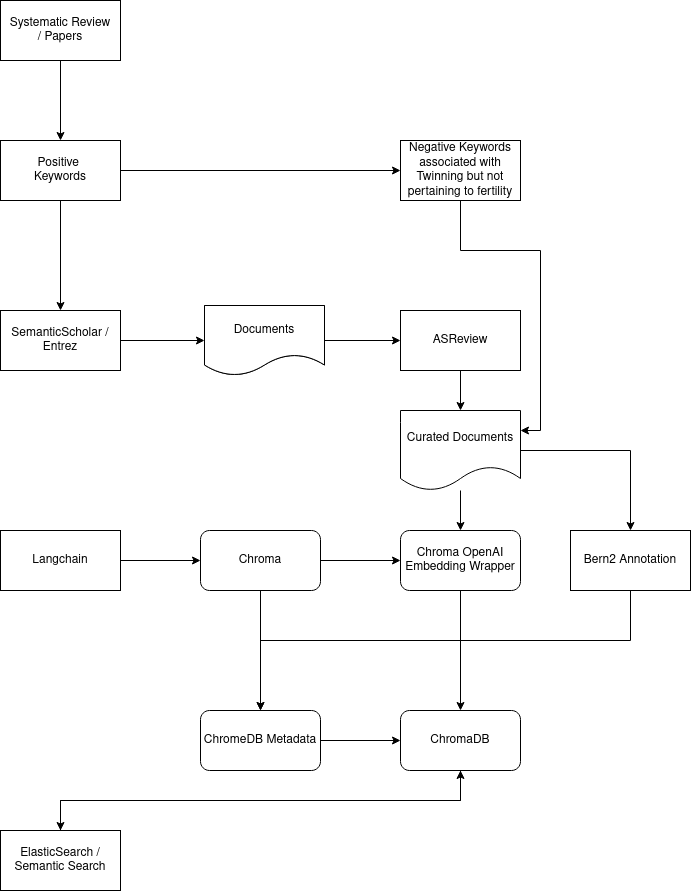

The diagram above was exported from draw.io. Its source (the exported page's mxGraphModel, read from the mxfile embedded in the PNG):
<mxGraphModel dx="1434" dy="1865" grid="1" gridSize="10" guides="1" tooltips="1" connect="1" arrows="1" fold="1" page="1" pageScale="1" pageWidth="827" pageHeight="1169" math="0" shadow="0">
  <root>
    <mxCell id="WIyWlLk6GJQsqaUBKTNV-0" />
    <mxCell id="WIyWlLk6GJQsqaUBKTNV-1" parent="WIyWlLk6GJQsqaUBKTNV-0" />
    <mxCell id="t15k1si-hiYQd0FRxC3t-1" style="edgeStyle=orthogonalEdgeStyle;rounded=0;orthogonalLoop=1;jettySize=auto;html=1;" edge="1" parent="WIyWlLk6GJQsqaUBKTNV-1" source="t15k1si-hiYQd0FRxC3t-0" target="t15k1si-hiYQd0FRxC3t-2">
      <mxGeometry relative="1" as="geometry">
        <mxPoint x="320" y="210" as="targetPoint" />
      </mxGeometry>
    </mxCell>
    <mxCell id="t15k1si-hiYQd0FRxC3t-0" value="&lt;div&gt;Langchain&lt;/div&gt;" style="rounded=0;whiteSpace=wrap;html=1;" vertex="1" parent="WIyWlLk6GJQsqaUBKTNV-1">
      <mxGeometry x="90" y="270" width="120" height="60" as="geometry" />
    </mxCell>
    <mxCell id="t15k1si-hiYQd0FRxC3t-4" value="" style="edgeStyle=orthogonalEdgeStyle;rounded=0;orthogonalLoop=1;jettySize=auto;html=1;" edge="1" parent="WIyWlLk6GJQsqaUBKTNV-1" source="t15k1si-hiYQd0FRxC3t-2" target="t15k1si-hiYQd0FRxC3t-3">
      <mxGeometry relative="1" as="geometry" />
    </mxCell>
    <mxCell id="t15k1si-hiYQd0FRxC3t-29" style="edgeStyle=orthogonalEdgeStyle;rounded=0;orthogonalLoop=1;jettySize=auto;html=1;entryX=0.5;entryY=0;entryDx=0;entryDy=0;" edge="1" parent="WIyWlLk6GJQsqaUBKTNV-1" source="t15k1si-hiYQd0FRxC3t-2" target="t15k1si-hiYQd0FRxC3t-21">
      <mxGeometry relative="1" as="geometry" />
    </mxCell>
    <mxCell id="t15k1si-hiYQd0FRxC3t-2" value="Chroma" style="rounded=1;whiteSpace=wrap;html=1;" vertex="1" parent="WIyWlLk6GJQsqaUBKTNV-1">
      <mxGeometry x="290" y="270" width="120" height="60" as="geometry" />
    </mxCell>
    <mxCell id="t15k1si-hiYQd0FRxC3t-28" style="edgeStyle=orthogonalEdgeStyle;rounded=0;orthogonalLoop=1;jettySize=auto;html=1;entryX=0.5;entryY=0;entryDx=0;entryDy=0;" edge="1" parent="WIyWlLk6GJQsqaUBKTNV-1" source="t15k1si-hiYQd0FRxC3t-3" target="t15k1si-hiYQd0FRxC3t-25">
      <mxGeometry relative="1" as="geometry">
        <Array as="points">
          <mxPoint x="550" y="450" />
        </Array>
      </mxGeometry>
    </mxCell>
    <mxCell id="t15k1si-hiYQd0FRxC3t-3" value="Chroma OpenAI Embedding Wrapper" style="rounded=1;whiteSpace=wrap;html=1;" vertex="1" parent="WIyWlLk6GJQsqaUBKTNV-1">
      <mxGeometry x="490" y="270" width="120" height="60" as="geometry" />
    </mxCell>
    <mxCell id="t15k1si-hiYQd0FRxC3t-9" style="edgeStyle=orthogonalEdgeStyle;rounded=0;orthogonalLoop=1;jettySize=auto;html=1;entryX=0;entryY=0.5;entryDx=0;entryDy=0;" edge="1" parent="WIyWlLk6GJQsqaUBKTNV-1" source="t15k1si-hiYQd0FRxC3t-5" target="t15k1si-hiYQd0FRxC3t-6">
      <mxGeometry relative="1" as="geometry" />
    </mxCell>
    <mxCell id="t15k1si-hiYQd0FRxC3t-5" value="&lt;div&gt;SemanticScholar / Entrez &lt;br&gt;&lt;/div&gt;" style="whiteSpace=wrap;html=1;" vertex="1" parent="WIyWlLk6GJQsqaUBKTNV-1">
      <mxGeometry x="90" y="50" width="120" height="60" as="geometry" />
    </mxCell>
    <mxCell id="t15k1si-hiYQd0FRxC3t-12" style="edgeStyle=orthogonalEdgeStyle;rounded=0;orthogonalLoop=1;jettySize=auto;html=1;entryX=0;entryY=0.5;entryDx=0;entryDy=0;" edge="1" parent="WIyWlLk6GJQsqaUBKTNV-1" source="t15k1si-hiYQd0FRxC3t-6" target="t15k1si-hiYQd0FRxC3t-10">
      <mxGeometry relative="1" as="geometry" />
    </mxCell>
    <mxCell id="t15k1si-hiYQd0FRxC3t-6" value="&lt;div&gt;Documents&lt;/div&gt;" style="shape=document;whiteSpace=wrap;html=1;boundedLbl=1;" vertex="1" parent="WIyWlLk6GJQsqaUBKTNV-1">
      <mxGeometry x="294" y="45" width="120" height="70" as="geometry" />
    </mxCell>
    <mxCell id="t15k1si-hiYQd0FRxC3t-17" style="edgeStyle=orthogonalEdgeStyle;rounded=0;orthogonalLoop=1;jettySize=auto;html=1;" edge="1" parent="WIyWlLk6GJQsqaUBKTNV-1" source="t15k1si-hiYQd0FRxC3t-10" target="t15k1si-hiYQd0FRxC3t-14">
      <mxGeometry relative="1" as="geometry" />
    </mxCell>
    <mxCell id="t15k1si-hiYQd0FRxC3t-10" value="&lt;div&gt;ASReview&lt;/div&gt;" style="whiteSpace=wrap;html=1;" vertex="1" parent="WIyWlLk6GJQsqaUBKTNV-1">
      <mxGeometry x="490" y="50" width="120" height="60" as="geometry" />
    </mxCell>
    <mxCell id="t15k1si-hiYQd0FRxC3t-13" value="&lt;div&gt;Documents&lt;/div&gt;" style="shape=document;whiteSpace=wrap;html=1;boundedLbl=1;" vertex="1" parent="WIyWlLk6GJQsqaUBKTNV-1">
      <mxGeometry x="294" y="45" width="120" height="70" as="geometry" />
    </mxCell>
    <mxCell id="t15k1si-hiYQd0FRxC3t-18" style="edgeStyle=orthogonalEdgeStyle;rounded=0;orthogonalLoop=1;jettySize=auto;html=1;" edge="1" parent="WIyWlLk6GJQsqaUBKTNV-1" source="t15k1si-hiYQd0FRxC3t-14" target="t15k1si-hiYQd0FRxC3t-3">
      <mxGeometry relative="1" as="geometry" />
    </mxCell>
    <mxCell id="t15k1si-hiYQd0FRxC3t-20" style="edgeStyle=orthogonalEdgeStyle;rounded=0;orthogonalLoop=1;jettySize=auto;html=1;exitX=1;exitY=0.5;exitDx=0;exitDy=0;entryX=0.5;entryY=0;entryDx=0;entryDy=0;" edge="1" parent="WIyWlLk6GJQsqaUBKTNV-1" source="t15k1si-hiYQd0FRxC3t-14" target="t15k1si-hiYQd0FRxC3t-19">
      <mxGeometry relative="1" as="geometry" />
    </mxCell>
    <mxCell id="t15k1si-hiYQd0FRxC3t-14" value="Curated Documents" style="shape=document;whiteSpace=wrap;html=1;boundedLbl=1;" vertex="1" parent="WIyWlLk6GJQsqaUBKTNV-1">
      <mxGeometry x="490" y="150" width="120" height="80" as="geometry" />
    </mxCell>
    <mxCell id="t15k1si-hiYQd0FRxC3t-30" style="edgeStyle=orthogonalEdgeStyle;rounded=0;orthogonalLoop=1;jettySize=auto;html=1;entryX=0.5;entryY=0;entryDx=0;entryDy=0;" edge="1" parent="WIyWlLk6GJQsqaUBKTNV-1" source="t15k1si-hiYQd0FRxC3t-19" target="t15k1si-hiYQd0FRxC3t-21">
      <mxGeometry relative="1" as="geometry">
        <Array as="points">
          <mxPoint x="720" y="380" />
          <mxPoint x="350" y="380" />
        </Array>
      </mxGeometry>
    </mxCell>
    <mxCell id="t15k1si-hiYQd0FRxC3t-19" value="Bern2 Annotation" style="rounded=0;whiteSpace=wrap;html=1;" vertex="1" parent="WIyWlLk6GJQsqaUBKTNV-1">
      <mxGeometry x="660" y="270" width="120" height="60" as="geometry" />
    </mxCell>
    <mxCell id="t15k1si-hiYQd0FRxC3t-27" style="edgeStyle=orthogonalEdgeStyle;rounded=0;orthogonalLoop=1;jettySize=auto;html=1;" edge="1" parent="WIyWlLk6GJQsqaUBKTNV-1" source="t15k1si-hiYQd0FRxC3t-21" target="t15k1si-hiYQd0FRxC3t-25">
      <mxGeometry relative="1" as="geometry" />
    </mxCell>
    <mxCell id="t15k1si-hiYQd0FRxC3t-21" value="ChromeDB Metadata" style="rounded=1;whiteSpace=wrap;html=1;" vertex="1" parent="WIyWlLk6GJQsqaUBKTNV-1">
      <mxGeometry x="290" y="450" width="120" height="60" as="geometry" />
    </mxCell>
    <mxCell id="t15k1si-hiYQd0FRxC3t-32" style="edgeStyle=orthogonalEdgeStyle;rounded=0;orthogonalLoop=1;jettySize=auto;html=1;" edge="1" parent="WIyWlLk6GJQsqaUBKTNV-1" source="t15k1si-hiYQd0FRxC3t-25" target="t15k1si-hiYQd0FRxC3t-31">
      <mxGeometry relative="1" as="geometry">
        <Array as="points">
          <mxPoint x="550" y="540" />
          <mxPoint x="150" y="540" />
        </Array>
      </mxGeometry>
    </mxCell>
    <mxCell id="t15k1si-hiYQd0FRxC3t-25" value="ChromaDB" style="rounded=1;whiteSpace=wrap;html=1;" vertex="1" parent="WIyWlLk6GJQsqaUBKTNV-1">
      <mxGeometry x="490" y="450" width="120" height="60" as="geometry" />
    </mxCell>
    <mxCell id="t15k1si-hiYQd0FRxC3t-33" style="edgeStyle=orthogonalEdgeStyle;rounded=0;orthogonalLoop=1;jettySize=auto;html=1;exitX=0.5;exitY=0;exitDx=0;exitDy=0;entryX=0.5;entryY=1;entryDx=0;entryDy=0;" edge="1" parent="WIyWlLk6GJQsqaUBKTNV-1" source="t15k1si-hiYQd0FRxC3t-31" target="t15k1si-hiYQd0FRxC3t-25">
      <mxGeometry relative="1" as="geometry" />
    </mxCell>
    <mxCell id="t15k1si-hiYQd0FRxC3t-31" value="&lt;div&gt;ElasticSearch / Semantic Search&lt;/div&gt;" style="whiteSpace=wrap;html=1;" vertex="1" parent="WIyWlLk6GJQsqaUBKTNV-1">
      <mxGeometry x="90" y="570" width="120" height="60" as="geometry" />
    </mxCell>
    <mxCell id="t15k1si-hiYQd0FRxC3t-35" style="edgeStyle=orthogonalEdgeStyle;rounded=0;orthogonalLoop=1;jettySize=auto;html=1;entryX=0.5;entryY=0;entryDx=0;entryDy=0;" edge="1" parent="WIyWlLk6GJQsqaUBKTNV-1" source="t15k1si-hiYQd0FRxC3t-34" target="t15k1si-hiYQd0FRxC3t-5">
      <mxGeometry relative="1" as="geometry" />
    </mxCell>
    <mxCell id="t15k1si-hiYQd0FRxC3t-39" style="edgeStyle=orthogonalEdgeStyle;rounded=0;orthogonalLoop=1;jettySize=auto;html=1;entryX=0;entryY=0.5;entryDx=0;entryDy=0;" edge="1" parent="WIyWlLk6GJQsqaUBKTNV-1" source="t15k1si-hiYQd0FRxC3t-34" target="t15k1si-hiYQd0FRxC3t-38">
      <mxGeometry relative="1" as="geometry" />
    </mxCell>
    <mxCell id="t15k1si-hiYQd0FRxC3t-34" value="&lt;div&gt;Positive&amp;nbsp;&lt;/div&gt;&lt;div&gt;Keywords&lt;/div&gt;" style="rounded=0;whiteSpace=wrap;html=1;" vertex="1" parent="WIyWlLk6GJQsqaUBKTNV-1">
      <mxGeometry x="90" y="-120" width="120" height="60" as="geometry" />
    </mxCell>
    <mxCell id="t15k1si-hiYQd0FRxC3t-37" style="edgeStyle=orthogonalEdgeStyle;rounded=0;orthogonalLoop=1;jettySize=auto;html=1;entryX=0.5;entryY=0;entryDx=0;entryDy=0;" edge="1" parent="WIyWlLk6GJQsqaUBKTNV-1" source="t15k1si-hiYQd0FRxC3t-36" target="t15k1si-hiYQd0FRxC3t-34">
      <mxGeometry relative="1" as="geometry" />
    </mxCell>
    <mxCell id="t15k1si-hiYQd0FRxC3t-36" value="Systematic Review&lt;br&gt;/ Papers" style="rounded=0;whiteSpace=wrap;html=1;" vertex="1" parent="WIyWlLk6GJQsqaUBKTNV-1">
      <mxGeometry x="90" y="-260" width="120" height="60" as="geometry" />
    </mxCell>
    <mxCell id="t15k1si-hiYQd0FRxC3t-40" style="edgeStyle=orthogonalEdgeStyle;rounded=0;orthogonalLoop=1;jettySize=auto;html=1;entryX=1;entryY=0.25;entryDx=0;entryDy=0;" edge="1" parent="WIyWlLk6GJQsqaUBKTNV-1" source="t15k1si-hiYQd0FRxC3t-38" target="t15k1si-hiYQd0FRxC3t-14">
      <mxGeometry relative="1" as="geometry">
        <Array as="points">
          <mxPoint x="550" y="-10" />
          <mxPoint x="630" y="-10" />
          <mxPoint x="630" y="170" />
        </Array>
      </mxGeometry>
    </mxCell>
    <mxCell id="t15k1si-hiYQd0FRxC3t-38" value="Negative Keywords associated with Twinning but not pertaining to fertility" style="rounded=0;whiteSpace=wrap;html=1;" vertex="1" parent="WIyWlLk6GJQsqaUBKTNV-1">
      <mxGeometry x="490" y="-120" width="120" height="60" as="geometry" />
    </mxCell>
  </root>
</mxGraphModel>